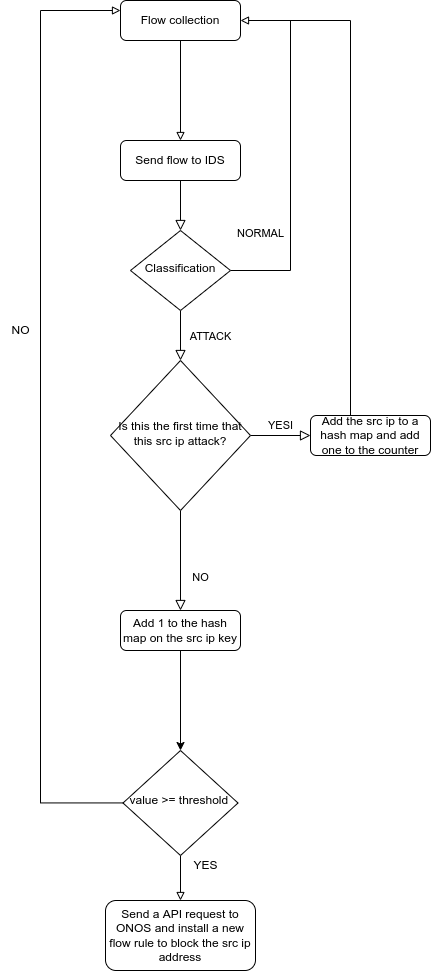

The diagram above was exported from draw.io. Its source (the exported page's mxGraphModel, read from the mxfile embedded in the PNG):
<mxGraphModel dx="2031" dy="2319" grid="1" gridSize="10" guides="1" tooltips="1" connect="1" arrows="1" fold="1" page="1" pageScale="1" pageWidth="827" pageHeight="1169" math="0" shadow="0">
  <root>
    <mxCell id="WIyWlLk6GJQsqaUBKTNV-0" />
    <mxCell id="WIyWlLk6GJQsqaUBKTNV-1" parent="WIyWlLk6GJQsqaUBKTNV-0" />
    <mxCell id="WIyWlLk6GJQsqaUBKTNV-2" value="" style="rounded=0;html=1;jettySize=auto;orthogonalLoop=1;fontSize=11;endArrow=block;endFill=0;endSize=8;strokeWidth=1;shadow=0;labelBackgroundColor=none;edgeStyle=orthogonalEdgeStyle;" parent="WIyWlLk6GJQsqaUBKTNV-1" source="WIyWlLk6GJQsqaUBKTNV-3" target="WIyWlLk6GJQsqaUBKTNV-6" edge="1">
      <mxGeometry relative="1" as="geometry" />
    </mxCell>
    <mxCell id="WIyWlLk6GJQsqaUBKTNV-3" value="Send flow to IDS" style="rounded=1;whiteSpace=wrap;html=1;fontSize=12;glass=0;strokeWidth=1;shadow=0;" parent="WIyWlLk6GJQsqaUBKTNV-1" vertex="1">
      <mxGeometry x="160" y="80" width="120" height="40" as="geometry" />
    </mxCell>
    <mxCell id="WIyWlLk6GJQsqaUBKTNV-4" value="ATTACK" style="rounded=0;html=1;jettySize=auto;orthogonalLoop=1;fontSize=11;endArrow=block;endFill=0;endSize=8;strokeWidth=1;shadow=0;labelBackgroundColor=none;edgeStyle=orthogonalEdgeStyle;" parent="WIyWlLk6GJQsqaUBKTNV-1" source="WIyWlLk6GJQsqaUBKTNV-6" target="WIyWlLk6GJQsqaUBKTNV-10" edge="1">
      <mxGeometry y="30" relative="1" as="geometry">
        <mxPoint as="offset" />
      </mxGeometry>
    </mxCell>
    <mxCell id="WIyWlLk6GJQsqaUBKTNV-5" value="NORMAL" style="edgeStyle=orthogonalEdgeStyle;rounded=0;html=1;jettySize=auto;orthogonalLoop=1;fontSize=11;endArrow=none;endFill=0;endSize=8;strokeWidth=1;shadow=0;labelBackgroundColor=none;" parent="WIyWlLk6GJQsqaUBKTNV-1" source="WIyWlLk6GJQsqaUBKTNV-6" edge="1">
      <mxGeometry x="-0.3888" y="30" relative="1" as="geometry">
        <mxPoint as="offset" />
        <mxPoint x="330" y="-30" as="targetPoint" />
        <Array as="points">
          <mxPoint x="330" y="210" />
          <mxPoint x="330" y="-40" />
        </Array>
      </mxGeometry>
    </mxCell>
    <mxCell id="WIyWlLk6GJQsqaUBKTNV-6" value="Classification" style="rhombus;whiteSpace=wrap;html=1;shadow=0;fontFamily=Helvetica;fontSize=12;align=center;strokeWidth=1;spacing=6;spacingTop=-4;" parent="WIyWlLk6GJQsqaUBKTNV-1" vertex="1">
      <mxGeometry x="170" y="170" width="100" height="80" as="geometry" />
    </mxCell>
    <mxCell id="WIyWlLk6GJQsqaUBKTNV-8" value="NO" style="rounded=0;html=1;jettySize=auto;orthogonalLoop=1;fontSize=11;endArrow=block;endFill=0;endSize=8;strokeWidth=1;shadow=0;labelBackgroundColor=none;edgeStyle=orthogonalEdgeStyle;" parent="WIyWlLk6GJQsqaUBKTNV-1" source="WIyWlLk6GJQsqaUBKTNV-10" target="WIyWlLk6GJQsqaUBKTNV-11" edge="1">
      <mxGeometry x="0.3333" y="20" relative="1" as="geometry">
        <mxPoint as="offset" />
      </mxGeometry>
    </mxCell>
    <mxCell id="WIyWlLk6GJQsqaUBKTNV-9" value="YESI" style="edgeStyle=orthogonalEdgeStyle;rounded=0;html=1;jettySize=auto;orthogonalLoop=1;fontSize=11;endArrow=block;endFill=0;endSize=8;strokeWidth=1;shadow=0;labelBackgroundColor=none;" parent="WIyWlLk6GJQsqaUBKTNV-1" source="WIyWlLk6GJQsqaUBKTNV-10" target="WIyWlLk6GJQsqaUBKTNV-12" edge="1">
      <mxGeometry y="10" relative="1" as="geometry">
        <mxPoint as="offset" />
      </mxGeometry>
    </mxCell>
    <mxCell id="WIyWlLk6GJQsqaUBKTNV-10" value="Is this the first time that this src ip attack?" style="rhombus;whiteSpace=wrap;html=1;shadow=0;fontFamily=Helvetica;fontSize=12;align=center;strokeWidth=1;spacing=6;spacingTop=-4;" parent="WIyWlLk6GJQsqaUBKTNV-1" vertex="1">
      <mxGeometry x="150" y="300" width="140" height="150" as="geometry" />
    </mxCell>
    <mxCell id="-luyrs5T-AIL8D_YhIq7-3" value="" style="edgeStyle=orthogonalEdgeStyle;rounded=0;orthogonalLoop=1;jettySize=auto;html=1;" parent="WIyWlLk6GJQsqaUBKTNV-1" source="WIyWlLk6GJQsqaUBKTNV-11" target="-luyrs5T-AIL8D_YhIq7-4" edge="1">
      <mxGeometry relative="1" as="geometry">
        <mxPoint x="220" y="530" as="targetPoint" />
      </mxGeometry>
    </mxCell>
    <mxCell id="WIyWlLk6GJQsqaUBKTNV-11" value="Add 1 to the hash map on the src ip key" style="rounded=1;whiteSpace=wrap;html=1;fontSize=12;glass=0;strokeWidth=1;shadow=0;" parent="WIyWlLk6GJQsqaUBKTNV-1" vertex="1">
      <mxGeometry x="160" y="550" width="120" height="40" as="geometry" />
    </mxCell>
    <mxCell id="-luyrs5T-AIL8D_YhIq7-5" style="edgeStyle=orthogonalEdgeStyle;rounded=0;orthogonalLoop=1;jettySize=auto;html=1;entryX=1;entryY=0.5;entryDx=0;entryDy=0;endArrow=block;endFill=0;" parent="WIyWlLk6GJQsqaUBKTNV-1" source="WIyWlLk6GJQsqaUBKTNV-12" target="-luyrs5T-AIL8D_YhIq7-6" edge="1">
      <mxGeometry relative="1" as="geometry">
        <Array as="points">
          <mxPoint x="390" y="-40" />
        </Array>
      </mxGeometry>
    </mxCell>
    <mxCell id="WIyWlLk6GJQsqaUBKTNV-12" value="Add the src ip to a hash map and add one to the counter" style="rounded=1;whiteSpace=wrap;html=1;fontSize=12;glass=0;strokeWidth=1;shadow=0;" parent="WIyWlLk6GJQsqaUBKTNV-1" vertex="1">
      <mxGeometry x="350" y="355" width="120" height="40" as="geometry" />
    </mxCell>
    <mxCell id="-luyrs5T-AIL8D_YhIq7-8" style="edgeStyle=orthogonalEdgeStyle;rounded=0;orthogonalLoop=1;jettySize=auto;html=1;entryX=0;entryY=0.25;entryDx=0;entryDy=0;endArrow=block;endFill=0;" parent="WIyWlLk6GJQsqaUBKTNV-1" source="-luyrs5T-AIL8D_YhIq7-4" target="-luyrs5T-AIL8D_YhIq7-6" edge="1">
      <mxGeometry relative="1" as="geometry">
        <Array as="points">
          <mxPoint x="80" y="742" />
          <mxPoint x="80" y="-50" />
        </Array>
      </mxGeometry>
    </mxCell>
    <mxCell id="-luyrs5T-AIL8D_YhIq7-11" style="edgeStyle=orthogonalEdgeStyle;rounded=0;orthogonalLoop=1;jettySize=auto;html=1;endArrow=block;endFill=0;" parent="WIyWlLk6GJQsqaUBKTNV-1" source="-luyrs5T-AIL8D_YhIq7-4" target="-luyrs5T-AIL8D_YhIq7-10" edge="1">
      <mxGeometry relative="1" as="geometry" />
    </mxCell>
    <mxCell id="-luyrs5T-AIL8D_YhIq7-4" value="value &amp;gt;= threshold&amp;nbsp;" style="rhombus;whiteSpace=wrap;html=1;shadow=0;fontFamily=Helvetica;fontSize=12;align=center;strokeWidth=1;spacing=6;spacingTop=-4;" parent="WIyWlLk6GJQsqaUBKTNV-1" vertex="1">
      <mxGeometry x="162.5" y="690" width="115" height="105" as="geometry" />
    </mxCell>
    <mxCell id="-luyrs5T-AIL8D_YhIq7-7" style="edgeStyle=orthogonalEdgeStyle;rounded=0;orthogonalLoop=1;jettySize=auto;html=1;endArrow=block;endFill=0;" parent="WIyWlLk6GJQsqaUBKTNV-1" source="-luyrs5T-AIL8D_YhIq7-6" target="WIyWlLk6GJQsqaUBKTNV-3" edge="1">
      <mxGeometry relative="1" as="geometry" />
    </mxCell>
    <mxCell id="-luyrs5T-AIL8D_YhIq7-6" value="Flow collection" style="rounded=1;whiteSpace=wrap;html=1;fontSize=12;glass=0;strokeWidth=1;shadow=0;" parent="WIyWlLk6GJQsqaUBKTNV-1" vertex="1">
      <mxGeometry x="160" y="-60" width="120" height="40" as="geometry" />
    </mxCell>
    <mxCell id="-luyrs5T-AIL8D_YhIq7-9" value="NO" style="text;html=1;align=center;verticalAlign=middle;resizable=0;points=[];autosize=1;strokeColor=none;fillColor=none;" parent="WIyWlLk6GJQsqaUBKTNV-1" vertex="1">
      <mxGeometry x="40" y="255" width="40" height="30" as="geometry" />
    </mxCell>
    <mxCell id="-luyrs5T-AIL8D_YhIq7-10" value="Send a API request to ONOS and install a new flow rule to block the src ip address" style="rounded=1;whiteSpace=wrap;html=1;fontSize=12;glass=0;strokeWidth=1;shadow=0;" parent="WIyWlLk6GJQsqaUBKTNV-1" vertex="1">
      <mxGeometry x="145" y="840" width="150" height="70" as="geometry" />
    </mxCell>
    <mxCell id="-luyrs5T-AIL8D_YhIq7-16" value="YES" style="text;html=1;align=center;verticalAlign=middle;resizable=0;points=[];autosize=1;strokeColor=none;fillColor=none;" parent="WIyWlLk6GJQsqaUBKTNV-1" vertex="1">
      <mxGeometry x="220" y="790" width="50" height="30" as="geometry" />
    </mxCell>
  </root>
</mxGraphModel>